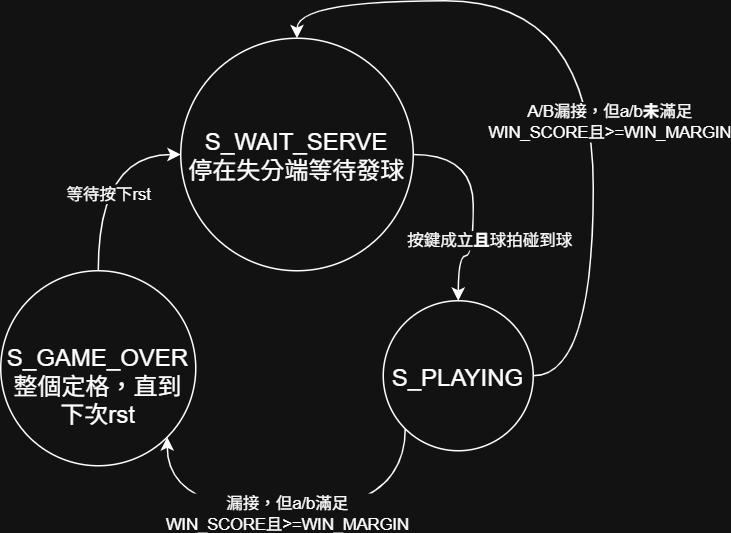

The diagram above was exported from draw.io. Its source (the exported page's mxGraphModel, read from the mxfile embedded in the PNG):
<mxGraphModel dx="1245" dy="562" grid="1" gridSize="10" guides="1" tooltips="1" connect="1" arrows="1" fold="1" page="1" pageScale="1" pageWidth="1169" pageHeight="827" math="0" shadow="0">
  <root>
    <mxCell id="0" />
    <mxCell id="1" parent="0" />
    <mxCell id="sZ87yn0frSEvcdm7om1K-6" edge="1" parent="1" source="sZ87yn0frSEvcdm7om1K-1" style="edgeStyle=orthogonalEdgeStyle;rounded=0;orthogonalLoop=1;jettySize=auto;html=1;exitX=0.5;exitY=0;exitDx=0;exitDy=0;entryX=0;entryY=0.5;entryDx=0;entryDy=0;curved=1;" target="sZ87yn0frSEvcdm7om1K-2">
      <mxGeometry relative="1" as="geometry" />
    </mxCell>
    <mxCell id="sZ87yn0frSEvcdm7om1K-11" connectable="0" parent="sZ87yn0frSEvcdm7om1K-6" style="edgeLabel;html=1;align=center;verticalAlign=middle;resizable=0;points=[];" value="等待按下rst" vertex="1">
      <mxGeometry relative="1" x="-0.2151" y="-6" as="geometry">
        <mxPoint as="offset" />
      </mxGeometry>
    </mxCell>
    <mxCell id="sZ87yn0frSEvcdm7om1K-1" parent="1" style="ellipse;whiteSpace=wrap;html=1;shapeInside=1;aspect=fixed;" value="&lt;span style=&quot;font-size: 16px; background-color: transparent; color: light-dark(rgb(0, 0, 0), rgb(255, 255, 255));&quot;&gt;S_GAME_OVER&lt;/span&gt;&lt;div&gt;&lt;font style=&quot;font-size: 16px;&quot;&gt;整個定格，直到下次rst&lt;/font&gt;&lt;/div&gt;" vertex="1">
      <mxGeometry height="130" width="130" x="335" y="290" as="geometry" />
    </mxCell>
    <mxCell id="sZ87yn0frSEvcdm7om1K-4" edge="1" parent="1" source="sZ87yn0frSEvcdm7om1K-2" style="edgeStyle=orthogonalEdgeStyle;rounded=0;orthogonalLoop=1;jettySize=auto;html=1;exitX=1;exitY=0.5;exitDx=0;exitDy=0;entryX=0.5;entryY=0;entryDx=0;entryDy=0;curved=1;" target="sZ87yn0frSEvcdm7om1K-3">
      <mxGeometry relative="1" as="geometry">
        <Array as="points">
          <mxPoint x="650" y="212.5" />
          <mxPoint x="650" y="280" />
          <mxPoint x="640" y="280" />
        </Array>
      </mxGeometry>
    </mxCell>
    <mxCell id="sZ87yn0frSEvcdm7om1K-9" connectable="0" parent="sZ87yn0frSEvcdm7om1K-4" style="edgeLabel;html=1;align=center;verticalAlign=middle;resizable=0;points=[];" value="按鍵成立&lt;b&gt;且&lt;/b&gt;球拍碰到球" vertex="1">
      <mxGeometry relative="1" x="-0.0039" y="-2" as="geometry">
        <mxPoint x="12" y="24" as="offset" />
      </mxGeometry>
    </mxCell>
    <mxCell id="sZ87yn0frSEvcdm7om1K-2" parent="1" style="ellipse;whiteSpace=wrap;html=1;shapeInside=1;aspect=fixed;" value="&lt;span style=&quot;background-color: transparent; color: light-dark(rgb(0, 0, 0), rgb(255, 255, 255)); font-size: 16px;&quot;&gt;S_WAIT_SERVE&lt;/span&gt;&lt;div&gt;&lt;font style=&quot;font-size: 16px;&quot;&gt;停在失分端等待發球&lt;/font&gt;&lt;/div&gt;" vertex="1">
      <mxGeometry height="155" width="155" x="455" y="135" as="geometry" />
    </mxCell>
    <mxCell id="sZ87yn0frSEvcdm7om1K-7" edge="1" parent="1" source="sZ87yn0frSEvcdm7om1K-3" style="edgeStyle=orthogonalEdgeStyle;rounded=0;orthogonalLoop=1;jettySize=auto;html=1;exitX=1;exitY=0.5;exitDx=0;exitDy=0;entryX=0.5;entryY=0;entryDx=0;entryDy=0;curved=1;" target="sZ87yn0frSEvcdm7om1K-2">
      <mxGeometry relative="1" as="geometry">
        <Array as="points">
          <mxPoint x="730" y="360" />
          <mxPoint x="730" y="110" />
          <mxPoint x="532.5" y="110" />
        </Array>
      </mxGeometry>
    </mxCell>
    <mxCell id="sZ87yn0frSEvcdm7om1K-12" connectable="0" parent="sZ87yn0frSEvcdm7om1K-7" style="edgeLabel;html=1;align=center;verticalAlign=middle;resizable=0;points=[];" value="A/B漏接，但a/b&lt;strong&gt;未&lt;/strong&gt;滿足&lt;div&gt;WIN_SCORE且&amp;gt;=WIN_MARGIN&lt;/div&gt;" vertex="1">
      <mxGeometry relative="1" x="-0.0985" y="9" as="geometry">
        <mxPoint x="19" y="21" as="offset" />
      </mxGeometry>
    </mxCell>
    <mxCell id="sZ87yn0frSEvcdm7om1K-8" edge="1" parent="1" source="sZ87yn0frSEvcdm7om1K-3" style="edgeStyle=orthogonalEdgeStyle;rounded=0;orthogonalLoop=1;jettySize=auto;html=1;exitX=0;exitY=1;exitDx=0;exitDy=0;entryX=1;entryY=1;entryDx=0;entryDy=0;curved=1;" target="sZ87yn0frSEvcdm7om1K-1">
      <mxGeometry relative="1" as="geometry">
        <Array as="points">
          <mxPoint x="604.6" y="450" />
          <mxPoint x="446" y="450" />
        </Array>
      </mxGeometry>
    </mxCell>
    <mxCell id="sZ87yn0frSEvcdm7om1K-10" connectable="0" parent="sZ87yn0frSEvcdm7om1K-8" style="edgeLabel;html=1;align=center;verticalAlign=middle;resizable=0;points=[];" value="漏接，但a/b滿足&lt;div&gt;WIN_SCORE且&amp;gt;=&lt;span style=&quot;color: light-dark(rgb(0, 0, 0), rgb(255, 255, 255));&quot;&gt;WIN_MARGIN&lt;/span&gt;&lt;/div&gt;" vertex="1">
      <mxGeometry relative="1" x="0.0229" y="1" as="geometry">
        <mxPoint as="offset" />
      </mxGeometry>
    </mxCell>
    <mxCell id="sZ87yn0frSEvcdm7om1K-3" parent="1" style="ellipse;whiteSpace=wrap;html=1;shapeInside=1;aspect=fixed;" value="&lt;span style=&quot;font-size: 16px;&quot;&gt;S_PLAYING&lt;/span&gt;" vertex="1">
      <mxGeometry height="100" width="100" x="590" y="310" as="geometry" />
    </mxCell>
  </root>
</mxGraphModel>